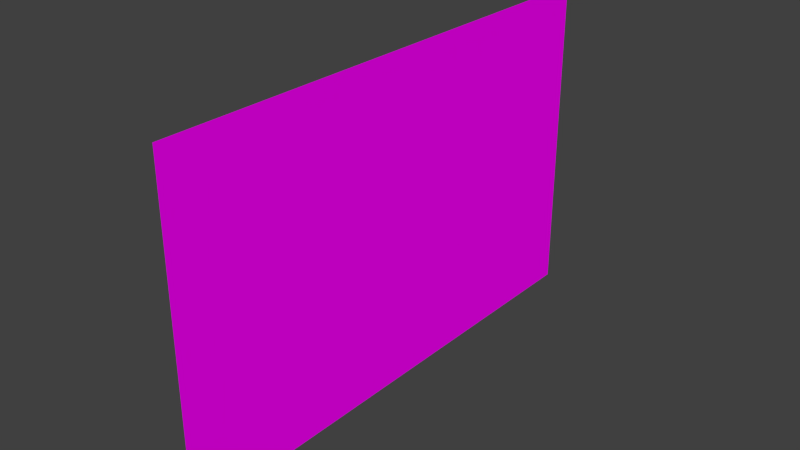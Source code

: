 # Source: hr-sky_background.blend  (saved by Blender 2.76.0; exported with 4.5.12 LTS)
import bpy
from mathutils import Matrix  # noqa: F401  (used for matrix-valued properties, if any)

bpy.ops.wm.read_factory_settings(use_empty=True)
scene = bpy.context.scene
scene.name = 'Scene'

# ---- collections
col_collection_1 = bpy.data.collections.new('Collection 1'); scene.collection.children.link(col_collection_1)

# ---- images (referenced by path relative to the original .blend; pixels are not part of the script)
import os
ASSET_DIR = os.environ.get("B2B_ASSET_DIR", "")  # directory of the original .blend (textures are referenced by path, not embedded)
HERE = os.path.dirname(os.path.abspath(__file__))  # packed textures are extracted next to this script under _unpacked/

def load_image(name, relpath, width, height, colorspace="sRGB"):
    """Load a texture the original file referenced (path relative to the .blend, or extracted next to this script)."""
    p = next((c for c in (os.path.join(HERE, relpath), os.path.join(ASSET_DIR, relpath)) if relpath and os.path.exists(c)), "")
    if p:
        img = bpy.data.images.load(p, check_existing=True)
        img.name = name
    else:  # same state as the original file: an image datablock whose file is absent (Cycles renders it pink)
        img = bpy.data.images.new(name, width, height)
        img.source = "FILE"
        img.filepath = "//" + (relpath or name)
    img.colorspace_settings.name = colorspace
    return img
img_dsc00655_jpg = load_image('dsc00655.jpg', 'dsc00655.jpg', 1024, 1024, 'sRGB')

# ---- materials (node trees are filled in below, after node groups)
mat_material_001 = bpy.data.materials.new('Material.001')
mat_material_001.alpha_threshold = 0.0
mat_material_001.roughness = 0.5

# ---- material node trees
mat_material_001.use_nodes = True; mat_material_001.node_tree.nodes.clear()
_N = mat_material_001.node_tree.nodes; _L = mat_material_001.node_tree.links
n0 = _N.new('ShaderNodeOutputMaterial'); n0.name = 'Material Output'; n0.location = (300, 300)
n1 = _N.new('ShaderNodeBsdfDiffuse'); n1.name = 'Diffuse BSDF'; n1.location = (10, 300)
n2 = _N.new('ShaderNodeTexImage'); n2.name = 'Image Texture'; n2.location = (-180, 300)
n2.width = 140
n2.image = img_dsc00655_jpg
_L.new(n1.outputs[0], n0.inputs[0])
_L.new(n2.outputs[0], n1.inputs[0])
n0.is_active_output = True

# ---- world
world_world = bpy.data.worlds.new('World'); scene.world = world_world
world_world.color = (0.05088, 0.05088, 0.05088)
world_world.use_sun_shadow = False
world_world.sun_shadow_jitter_overblur = 0.0
world_world.cycles.sampling_method = 'MANUAL'
world_world.cycles.sample_map_resolution = 256

# ---- meshes
me_plane = bpy.data.meshes.new('Plane')
me_plane.from_pydata([(-0.9276, -1.465, 1.014e-14), (0.9276, -1.465, -1.014e-14), (-0.9276, 1.465, 1.014e-14), (0.9276, 1.465, -1.014e-14)], [], [(0, 1, 3, 2)])
_uv = me_plane.uv_layers.new(name='UVMap')
_uv.uv.foreach_set('vector', [9.727e-05, 0.9457, 9.723e-05, 9.741e-05, 0.9999, 9.723e-05, 0.9999, 0.9457])
me_plane.materials.append(mat_material_001)
me_plane.use_remesh_preserve_volume = False
me_plane.use_remesh_preserve_attributes = False
me_plane.use_mirror_vertex_groups = False
me_plane.update()

# ---- objects
ob_plane = bpy.data.objects.new('Plane', me_plane)

# ---- transforms, parenting, visibility, modifiers, constraints
ob_plane.location = (0.0, 0.0, 0.0)
ob_plane.rotation_euler = (0.0, 1.571, 0.0)
ob_plane.scale = (5.942, 5.942, 5.942)
ob_plane.lineart.crease_threshold = 0.0

# ---- collection membership
col_collection_1.objects.link(ob_plane)

# ---- scene / render settings (as saved in the file)
scene.frame_start = 1; scene.frame_end = 250; scene.frame_set(1)
scene.render.engine = 'CYCLES'
scene.render.resolution_percentage = 50
scene.render.dither_intensity = 0.0
scene.cycles.use_denoising = False
scene.cycles.samples = 10
scene.cycles.sampling_pattern = 'TABULATED_SOBOL'
scene.cycles.light_sampling_threshold = 0.0
scene.cycles.use_adaptive_sampling = False
scene.cycles.use_light_tree = False
scene.cycles.blur_glossy = 0.0
scene.cycles.pixel_filter_type = 'GAUSSIAN'
scene.cycles.sample_clamp_indirect = 0.0
scene.view_settings.view_transform = 'Standard'
bpy.context.view_layer.update()

# ---- added for rendering (the .blend has no active camera and no usable light): camera, sun
cam_auto = bpy.data.cameras.new('AutoCamera')
cam_auto.lens = 50.0
cam_auto.sensor_width = 36.0
cam_auto.clip_end = 1000.0
ob_auto_camera = bpy.data.objects.new('AutoCamera', cam_auto)
scene.collection.objects.link(ob_auto_camera)
ob_auto_camera.location = (19.0661, -22.8794, 15.2529)
ob_auto_camera.rotation_euler = (1.09748, -7.21219e-08, 0.694738)
scene.camera = ob_auto_camera
light_auto_sun = bpy.data.lights.new('AutoSun', 'SUN')
light_auto_sun.energy = 3.0
light_auto_sun.angle = 0.0523599
ob_auto_sun = bpy.data.objects.new('AutoSun', light_auto_sun)
scene.collection.objects.link(ob_auto_sun)
ob_auto_sun.rotation_euler = (0.872665, 0.174533, 0.523599)
bpy.context.view_layer.update()
